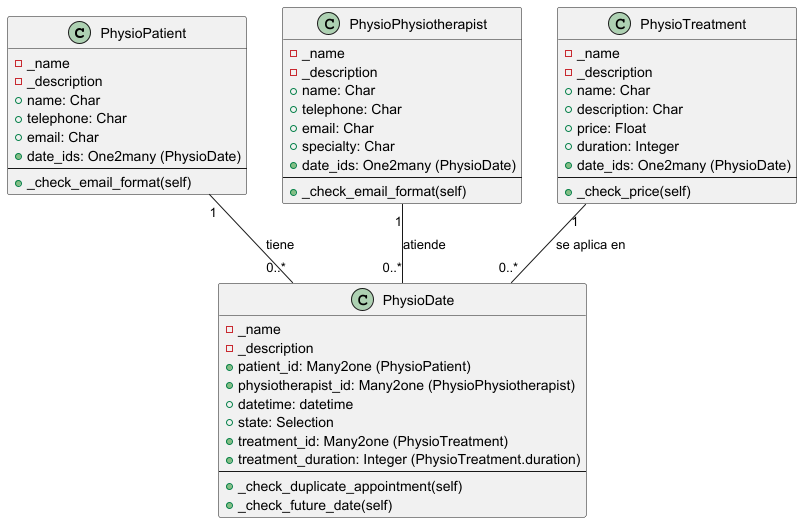

The diagram above was rendered by PlantUML. Its source (embedded in the PNG):
@startuml
class PhysioPatient {
  - _name
  - _description
  + name: Char
  + telephone: Char
  + email: Char
  + date_ids: One2many (PhysioDate)
  ---
  + _check_email_format(self)
}

class PhysioPhysiotherapist {
  - _name
  - _description
  + name: Char
  + telephone: Char
  + email: Char
  + specialty: Char
  + date_ids: One2many (PhysioDate)
  ---
  + _check_email_format(self)
}

class PhysioDate {
  - _name
  - _description
  + patient_id: Many2one (PhysioPatient)
  + physiotherapist_id: Many2one (PhysioPhysiotherapist)
  + datetime: datetime
  + state: Selection
  + treatment_id: Many2one (PhysioTreatment)
  + treatment_duration: Integer (PhysioTreatment.duration)
  ---
  + _check_duplicate_appointment(self)
  + _check_future_date(self)
}

class PhysioTreatment {
  - _name
  - _description
  + name: Char
  + description: Char
  + price: Float
  + duration: Integer
  + date_ids: One2many (PhysioDate)
  ---
  + _check_price(self)
}

PhysioPatient "1" -- "0..*" PhysioDate : tiene
PhysioPhysiotherapist "1" -- "0..*" PhysioDate : atiende
PhysioTreatment "1" -- "0..*" PhysioDate : se aplica en
@enduml